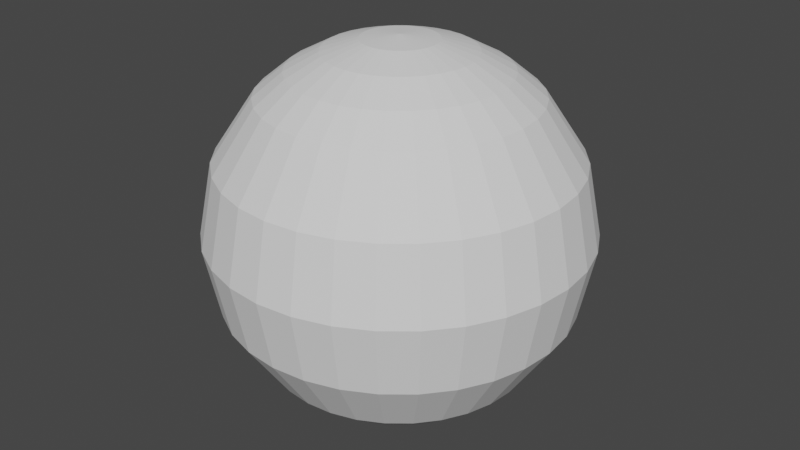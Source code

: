 # Source: untitled.blend  (saved by Blender 3.1.7; exported with 4.5.12 LTS)
import bpy
from mathutils import Matrix  # noqa: F401  (used for matrix-valued properties, if any)

bpy.ops.wm.read_factory_settings(use_empty=True)
scene = bpy.context.scene
scene.name = 'Scene'

# ---- world
world_world = bpy.data.worlds.new('World'); scene.world = world_world
world_world.use_nodes = True; world_world.node_tree.nodes.clear()
_N = world_world.node_tree.nodes; _L = world_world.node_tree.links
n0 = _N.new('ShaderNodeOutputWorld'); n0.name = 'World Output'; n0.location = (300, 300)
n1 = _N.new('ShaderNodeBackground'); n1.name = 'Background'; n1.location = (10, 300)
n1.inputs[0].default_value = (0.05088, 0.05088, 0.05088, 1.0)
_L.new(n1.outputs[0], n0.inputs[0])
n0.is_active_output = True
world_world.color = (0.05088, 0.05088, 0.05088)
world_world.use_sun_shadow = False
world_world.sun_shadow_jitter_overblur = 0.0

# ---- meshes
me_sphere_001 = bpy.data.meshes.new('Sphere.001')
me_sphere_001.from_pydata([(0.0, 0.1951, 0.9808), (0.0, 0.3827, 0.9239), (0.0, 0.5556, 0.8315), (0.0, 0.7071, 0.7071), (0.0, 0.9239, 0.3827), (0.03806, 0.1913, 0.9808), (0.07466, 0.3753, 0.9239), (0.1084, 0.5449, 0.8315), (0.1379, 0.6935, 0.7071), (0.1802, 0.9061, 0.3827), (0.1951, 0.9808, -4.371e-08), (0.07466, 0.1802, 0.9808), (0.1464, 0.3536, 0.9239), (0.2126, 0.5133, 0.8315), (0.2706, 0.6533, 0.7071), (0.3536, 0.8536, 0.3827), (0.3827, 0.9239, -4.371e-08), (0.1084, 0.1622, 0.9808), (0.2126, 0.3182, 0.9239), (0.3087, 0.4619, 0.8315), (0.3928, 0.5879, 0.7071), (0.5133, 0.7682, 0.3827), (0.5556, 0.8315, -4.371e-08), (0.1379, 0.1379, 0.9808), (0.2706, 0.2706, 0.9239), (0.3928, 0.3928, 0.8315), (0.5, 0.5, 0.7071), (0.6533, 0.6533, 0.3827), (0.7071, 0.7071, -4.371e-08), (0.1622, 0.1084, 0.9808), (0.3182, 0.2126, 0.9239), (0.4619, 0.3087, 0.8315), (0.5879, 0.3928, 0.7071), (0.7682, 0.5133, 0.3827), (0.8315, 0.5556, -4.371e-08), (0.1802, 0.07466, 0.9808), (0.3536, 0.1464, 0.9239), (0.5133, 0.2126, 0.8315), (0.6533, 0.2706, 0.7071), (0.8536, 0.3536, 0.3827), (0.9239, 0.3827, -4.371e-08), (0.1913, 0.03806, 0.9808), (0.3753, 0.07466, 0.9239), (0.5449, 0.1084, 0.8315), (0.6935, 0.1379, 0.7071), (0.9061, 0.1802, 0.3827), (0.9808, 0.1951, -4.371e-08), (0.1951, -6.874e-08, 0.9808), (0.3827, -1.209e-07, 0.9239), (0.5556, -1.134e-07, 0.8315), (0.7071, -4.638e-08, 0.7071), (0.9239, -1.658e-08, 0.3827), (1.0, -1.656e-07, -4.371e-08), (0.1913, -0.03806, 0.9808), (0.3753, -0.07466, 0.9239), (0.5449, -0.1084, 0.8315), (0.6935, -0.1379, 0.7071), (0.9061, -0.1802, 0.3827), (0.9808, -0.1951, -4.371e-08), (0.1802, -0.07466, 0.9808), (0.3536, -0.1464, 0.9239), (0.5133, -0.2126, 0.8315), (0.6533, -0.2706, 0.7071), (0.8536, -0.3536, 0.3827), (0.9239, -0.3827, -4.371e-08), (0.1622, -0.1084, 0.9808), (0.3182, -0.2126, 0.9239), (0.4619, -0.3087, 0.8315), (0.5879, -0.3928, 0.7071), (0.7682, -0.5133, 0.3827), (0.8315, -0.5556, -4.371e-08), (0.1379, -0.1379, 0.9808), (0.2706, -0.2706, 0.9239), (0.3928, -0.3928, 0.8315), (0.5, -0.5, 0.7071), (0.6533, -0.6533, 0.3827), (0.7071, -0.7071, -4.371e-08), (0.1084, -0.1622, 0.9808), (0.2126, -0.3182, 0.9239), (0.3087, -0.4619, 0.8315), (0.3928, -0.5879, 0.7071), (0.5133, -0.7682, 0.3827), (0.5556, -0.8315, -4.371e-08), (0.07466, -0.1802, 0.9808), (0.1464, -0.3536, 0.9239), (0.2126, -0.5133, 0.8315), (0.2706, -0.6533, 0.7071), (0.3536, -0.8536, 0.3827), (0.3827, -0.9239, -4.371e-08), (0.03806, -0.1913, 0.9808), (0.07466, -0.3753, 0.9239), (0.1084, -0.5449, 0.8315), (0.1379, -0.6935, 0.7071), (0.1802, -0.9061, 0.3827), (0.1951, -0.9808, -4.371e-08), (2.154e-09, -0.1951, 0.9808), (-2.765e-08, -0.3827, 0.9239), (-6.49e-08, -0.5556, 0.8315), (4.686e-08, -0.7071, 0.7071), (1.706e-08, -0.9239, 0.3827), (-2.661e-07, -1.0, -4.371e-08), (-0.03806, -0.1913, 0.9808), (-0.07466, -0.3753, 0.9239), (-0.1084, -0.5449, 0.8315), (-0.1379, -0.6935, 0.7071), (-0.1802, -0.9061, 0.3827), (-0.1951, -0.9808, -4.371e-08), (-0.07466, -0.1802, 0.9808), (-0.1464, -0.3536, 0.9239), (-0.2126, -0.5133, 0.8315), (-0.2706, -0.6533, 0.7071), (-0.3536, -0.8536, 0.3827), (-0.3827, -0.9239, -4.371e-08), (-0.1084, -0.1622, 0.9808), (-0.2126, -0.3182, 0.9239), (-0.3087, -0.4619, 0.8315), (-0.3928, -0.5879, 0.7071), (-0.5133, -0.7682, 0.3827), (-0.5556, -0.8315, -4.371e-08), (-0.1379, -0.1379, 0.9808), (-0.2706, -0.2706, 0.9239), (-0.3928, -0.3928, 0.8315), (-0.5, -0.5, 0.7071), (-0.6533, -0.6533, 0.3827), (-0.7071, -0.7071, -4.371e-08), (-0.1622, -0.1084, 0.9808), (-0.3182, -0.2126, 0.9239), (-0.4619, -0.3087, 0.8315), (-0.5879, -0.3928, 0.7071), (-0.7682, -0.5133, 0.3827), (-0.8315, -0.5556, -4.371e-08), (-8.077e-08, -1.209e-07, 1.0), (-0.1802, -0.07466, 0.9808), (-0.3536, -0.1464, 0.9239), (-0.5133, -0.2126, 0.8315), (-0.6533, -0.2706, 0.7071), (-0.8536, -0.3536, 0.3827), (-0.9239, -0.3827, -4.371e-08), (-0.1913, -0.03806, 0.9808), (-0.3753, -0.07466, 0.9239), (-0.5449, -0.1084, 0.8315), (-0.6935, -0.1379, 0.7071), (-0.9061, -0.1802, 0.3827), (-0.9808, -0.1951, -4.371e-08), (-0.1951, -7.246e-08, 0.9808), (-0.3827, -4.638e-08, 0.9239), (-0.5556, 5.771e-09, 0.8315), (-0.7071, -9.109e-08, 0.7071), (-0.9239, -1.68e-09, 0.3827), (-1.0, 3.858e-07, -4.371e-08), (-0.1913, 0.03806, 0.9808), (-0.3753, 0.07466, 0.9239), (-0.5449, 0.1084, 0.8315), (-0.6935, 0.1379, 0.7071), (-0.9061, 0.1802, 0.3827), (-0.9808, 0.1951, -4.371e-08), (-0.1802, 0.07466, 0.9808), (-0.3536, 0.1464, 0.9239), (-0.5133, 0.2126, 0.8315), (-0.6533, 0.2706, 0.7071), (-0.8536, 0.3536, 0.3827), (-0.9239, 0.3827, -4.371e-08), (-0.1622, 0.1084, 0.9808), (-0.3182, 0.2126, 0.9239), (-0.4619, 0.3087, 0.8315), (-0.5879, 0.3928, 0.7071), (-0.7682, 0.5133, 0.3827), (-0.8315, 0.5556, -4.371e-08), (-0.1379, 0.1379, 0.9808), (-0.2706, 0.2706, 0.9239), (-0.3928, 0.3928, 0.8315), (-0.5, 0.5, 0.7071), (-0.6533, 0.6533, 0.3827), (-0.7071, 0.7071, -4.371e-08), (-0.1084, 0.1622, 0.9808), (-0.2126, 0.3182, 0.9239), (-0.3087, 0.4619, 0.8315), (-0.3928, 0.5879, 0.7071), (-0.5133, 0.7682, 0.3827), (-0.5556, 0.8315, -4.371e-08), (-0.07466, 0.1802, 0.9808), (-0.1464, 0.3536, 0.9239), (-0.2126, 0.5133, 0.8315), (-0.2706, 0.6533, 0.7071), (-0.3536, 0.8536, 0.3827), (-0.3827, 0.9239, -4.371e-08), (-0.03806, 0.1913, 0.9808), (-0.07466, 0.3753, 0.9239), (-0.1084, 0.5449, 0.8315), (-0.1379, 0.6935, 0.7071), (-0.1802, 0.9061, 0.3827), (-0.1951, 0.9808, -4.371e-08), (5.386e-07, 1.0, -4.371e-08)], [], [(190, 4, 192, 191), (0, 131, 5), (1, 0, 5, 6), (2, 1, 6, 7), (3, 2, 7, 8), (57, 56, 62, 63), (45, 51, 52, 46), (5, 131, 11), (6, 5, 11, 12), (7, 6, 12, 13), (8, 7, 13, 14), (13, 12, 18, 19), (14, 13, 19, 20), (142, 141, 147, 148), (88, 87, 93, 94), (11, 131, 17), (12, 11, 17, 18), (94, 93, 99, 100), (17, 131, 23), (18, 17, 23, 24), (19, 18, 24, 25), (20, 19, 25, 26), (178, 177, 183, 184), (25, 24, 30, 31), (26, 25, 31, 32), (99, 98, 104, 105), (16, 15, 21, 22), (23, 131, 29), (24, 23, 29, 30), (100, 99, 105, 106), (29, 131, 35), (30, 29, 35, 36), (31, 30, 36, 37), (32, 31, 37, 38), (93, 92, 98, 99), (38, 37, 43, 44), (111, 110, 116, 117), (10, 9, 15, 16), (35, 131, 41), (36, 35, 41, 42), (37, 36, 42, 43), (22, 21, 27, 28), (41, 131, 47), (42, 41, 47, 48), (43, 42, 48, 49), (44, 43, 49, 50), (74, 80, 81, 75), (166, 165, 171, 172), (28, 27, 33, 34), (47, 131, 53), (48, 47, 53, 54), (49, 48, 54, 55), (50, 49, 55, 56), (53, 131, 59), (54, 53, 59, 60), (55, 54, 60, 61), (56, 55, 61, 62), (190, 189, 3, 4), (64, 63, 69, 70), (27, 26, 32, 33), (70, 69, 75, 76), (59, 131, 65), (60, 59, 65, 66), (61, 60, 66, 67), (62, 61, 67, 68), (66, 65, 71, 72), (67, 66, 72, 73), (68, 67, 73, 74), (129, 128, 135, 136), (76, 75, 81, 82), (65, 131, 71), (117, 116, 122, 123), (137, 136, 142, 143), (71, 131, 77), (72, 71, 77, 78), (73, 72, 78, 79), (74, 73, 79, 80), (78, 77, 83, 84), (79, 78, 84, 85), (80, 79, 85, 86), (63, 62, 68, 69), (167, 166, 172, 173), (77, 131, 83), (160, 159, 165, 166), (34, 33, 39, 40), (83, 131, 89), (84, 83, 89, 90), (85, 84, 90, 91), (86, 85, 91, 92), (91, 90, 96, 97), (92, 91, 97, 98), (21, 20, 26, 27), (52, 51, 57, 58), (89, 131, 95), (90, 89, 95, 96), (106, 105, 111, 112), (95, 131, 101), (96, 95, 101, 102), (97, 96, 102, 103), (98, 97, 103, 104), (33, 32, 38, 39), (104, 103, 109, 110), (39, 38, 44, 45), (130, 129, 136, 137), (101, 131, 107), (102, 101, 107, 108), (103, 102, 108, 109), (161, 160, 166, 167), (107, 131, 113), (108, 107, 113, 114), (109, 108, 114, 115), (110, 109, 115, 116), (153, 159, 160, 154), (116, 115, 121, 122), (105, 104, 110, 111), (123, 129, 130, 124), (113, 131, 119), (114, 113, 119, 120), (115, 114, 120, 121), (58, 57, 63, 64), (119, 131, 125), (120, 119, 125, 126), (121, 120, 126, 127), (122, 121, 127, 128), (69, 68, 74, 75), (15, 14, 20, 21), (149, 148, 154, 155), (125, 131, 132), (126, 125, 132, 133), (127, 126, 133, 134), (128, 127, 134, 135), (132, 131, 138), (133, 132, 138, 139), (134, 133, 139, 140), (135, 134, 140, 141), (8, 14, 15, 9), (155, 154, 160, 161), (172, 171, 177, 178), (118, 117, 123, 124), (138, 131, 144), (139, 138, 144, 145), (140, 139, 145, 146), (141, 140, 146, 147), (145, 144, 150, 151), (146, 145, 151, 152), (147, 146, 152, 153), (86, 92, 93, 87), (143, 142, 148, 149), (144, 131, 150), (148, 147, 153, 154), (179, 178, 184, 185), (150, 131, 156), (151, 150, 156, 157), (152, 151, 157, 158), (153, 152, 158, 159), (158, 157, 163, 164), (159, 158, 164, 165), (81, 80, 86, 87), (82, 81, 87, 88), (156, 131, 162), (157, 156, 162, 163), (173, 172, 178, 179), (162, 131, 168), (163, 162, 168, 169), (164, 163, 169, 170), (165, 164, 170, 171), (136, 135, 141, 142), (170, 169, 175, 176), (171, 170, 176, 177), (51, 50, 56, 57), (185, 184, 190, 191), (168, 131, 174), (169, 168, 174, 175), (111, 117, 118, 112), (174, 131, 180), (175, 174, 180, 181), (176, 175, 181, 182), (177, 176, 182, 183), (123, 122, 128, 129), (183, 182, 188, 189), (45, 44, 50, 51), (192, 4, 9, 10), (180, 131, 186), (181, 180, 186, 187), (182, 181, 187, 188), (186, 131, 0), (187, 186, 0, 1), (188, 187, 1, 2), (189, 188, 2, 3), (4, 3, 8, 9), (40, 39, 45, 46), (184, 183, 189, 190)])
_uv = me_sphere_001.uv_layers.new(name='UVMap')
_uv.uv.foreach_set('vector', [0.7812, 0.625, 0.75, 0.625, 0.75, 0.5, 0.7812, 0.5, 0.75, 0.9375, 0.7344, 1.0, 0.7188, 0.9375, 0.75, 0.875, 0.75, 0.9375, 0.7188, 0.9375, 0.7188, 0.875, 0.75, 0.8125, 0.75, 0.875, 0.7188, 0.875, 0.7188, 0.8125, 0.75, 0.75, 0.75, 0.8125, 0.7188, 0.8125, 0.7188, 0.75, 0.4688, 0.625, 0.4688, 0.75, 0.4375, 0.75, 0.4375, 0.625, 0.5312, 0.625, 0.5, 0.625, 0.5, 0.5, 0.5312, 0.5, 0.7188, 0.9375, 0.7031, 1.0, 0.6875, 0.9375, 0.7188, 0.875, 0.7188, 0.9375, 0.6875, 0.9375, 0.6875, 0.875, 0.7188, 0.8125, 0.7188, 0.875, 0.6875, 0.875, 0.6875, 0.8125, 0.7188, 0.75, 0.7188, 0.8125, 0.6875, 0.8125, 0.6875, 0.75, 0.6875, 0.8125, 0.6875, 0.875, 0.6562, 0.875, 0.6562, 0.8125, 0.6875, 0.75, 0.6875, 0.8125, 0.6562, 0.8125, 0.6562, 0.75, 0.03125, 0.625, 0.03125, 0.75, 2.98e-08, 0.75, 0.0, 0.625, 0.3125, 0.5, 0.3125, 0.625, 0.2812, 0.625, 0.2812, 0.5, 0.6875, 0.9375, 0.6719, 1.0, 0.6562, 0.9375, 0.6875, 0.875, 0.6875, 0.9375, 0.6562, 0.9375, 0.6562, 0.875, 0.2812, 0.5, 0.2812, 0.625, 0.25, 0.625, 0.25, 0.5, 0.6562, 0.9375, 0.6406, 1.0, 0.625, 0.9375, 0.6562, 0.875, 0.6562, 0.9375, 0.625, 0.9375, 0.625, 0.875, 0.6562, 0.8125, 0.6562, 0.875, 0.625, 0.875, 0.625, 0.8125, 0.6562, 0.75, 0.6562, 0.8125, 0.625, 0.8125, 0.625, 0.75, 0.8438, 0.625, 0.8438, 0.75, 0.8125, 0.75, 0.8125, 0.625, 0.625, 0.8125, 0.625, 0.875, 0.5937, 0.875, 0.5938, 0.8125, 0.625, 0.75, 0.625, 0.8125, 0.5938, 0.8125, 0.5938, 0.75, 0.25, 0.625, 0.25, 0.75, 0.2188, 0.75, 0.2188, 0.625, 0.6875, 0.5, 0.6875, 0.625, 0.6562, 0.625, 0.6562, 0.5, 0.625, 0.9375, 0.6094, 1.0, 0.5937, 0.9375, 0.625, 0.875, 0.625, 0.9375, 0.5937, 0.9375, 0.5937, 0.875, 0.25, 0.5, 0.25, 0.625, 0.2188, 0.625, 0.2187, 0.5, 0.5937, 0.9375, 0.5781, 1.0, 0.5625, 0.9375, 0.5937, 0.875, 0.5937, 0.9375, 0.5625, 0.9375, 0.5625, 0.875, 0.5938, 0.8125, 0.5937, 0.875, 0.5625, 0.875, 0.5625, 0.8125, 0.5938, 0.75, 0.5938, 0.8125, 0.5625, 0.8125, 0.5625, 0.75, 0.2812, 0.625, 0.2812, 0.75, 0.25, 0.75, 0.25, 0.625, 0.5625, 0.75, 0.5625, 0.8125, 0.5312, 0.8125, 0.5312, 0.75, 0.1875, 0.625, 0.1875, 0.75, 0.1563, 0.75, 0.1563, 0.625, 0.7188, 0.5, 0.7188, 0.625, 0.6875, 0.625, 0.6875, 0.5, 0.5625, 0.9375, 0.5469, 1.0, 0.5312, 0.9375, 0.5625, 0.875, 0.5625, 0.9375, 0.5312, 0.9375, 0.5312, 0.875, 0.5625, 0.8125, 0.5625, 0.875, 0.5312, 0.875, 0.5312, 0.8125, 0.6562, 0.5, 0.6562, 0.625, 0.625, 0.625, 0.625, 0.5, 0.5312, 0.9375, 0.5156, 1.0, 0.5, 0.9375, 0.5312, 0.875, 0.5312, 0.9375, 0.5, 0.9375, 0.5, 0.875, 0.5312, 0.8125, 0.5312, 0.875, 0.5, 0.875, 0.5, 0.8125, 0.5312, 0.75, 0.5312, 0.8125, 0.5, 0.8125, 0.5, 0.75, 0.375, 0.75, 0.3438, 0.75, 0.3438, 0.625, 0.375, 0.625, 0.9062, 0.625, 0.9062, 0.75, 0.875, 0.75, 0.875, 0.625, 0.625, 0.5, 0.625, 0.625, 0.5938, 0.625, 0.5938, 0.5, 0.5, 0.9375, 0.4844, 1.0, 0.4687, 0.9375, 0.5, 0.875, 0.5, 0.9375, 0.4687, 0.9375, 0.4687, 0.875, 0.5, 0.8125, 0.5, 0.875, 0.4687, 0.875, 0.4687, 0.8125, 0.5, 0.75, 0.5, 0.8125, 0.4687, 0.8125, 0.4688, 0.75, 0.4687, 0.9375, 0.4531, 1.0, 0.4375, 0.9375, 0.4687, 0.875, 0.4687, 0.9375, 0.4375, 0.9375, 0.4375, 0.875, 0.4687, 0.8125, 0.4687, 0.875, 0.4375, 0.875, 0.4375, 0.8125, 0.4688, 0.75, 0.4687, 0.8125, 0.4375, 0.8125, 0.4375, 0.75, 0.7812, 0.625, 0.7812, 0.75, 0.75, 0.75, 0.75, 0.625, 0.4375, 0.5, 0.4375, 0.625, 0.4062, 0.625, 0.4062, 0.5, 0.625, 0.625, 0.625, 0.75, 0.5938, 0.75, 0.5938, 0.625, 0.4062, 0.5, 0.4062, 0.625, 0.375, 0.625, 0.375, 0.5, 0.4375, 0.9375, 0.4219, 1.0, 0.4062, 0.9375, 0.4375, 0.875, 0.4375, 0.9375, 0.4062, 0.9375, 0.4062, 0.875, 0.4375, 0.8125, 0.4375, 0.875, 0.4062, 0.875, 0.4062, 0.8125, 0.4375, 0.75, 0.4375, 0.8125, 0.4062, 0.8125, 0.4062, 0.75, 0.4062, 0.875, 0.4062, 0.9375, 0.375, 0.9375, 0.375, 0.875, 0.4062, 0.8125, 0.4062, 0.875, 0.375, 0.875, 0.375, 0.8125, 0.4062, 0.75, 0.4062, 0.8125, 0.375, 0.8125, 0.375, 0.75, 0.09375, 0.625, 0.09375, 0.75, 0.0625, 0.75, 0.0625, 0.625, 0.375, 0.5, 0.375, 0.625, 0.3438, 0.625, 0.3437, 0.5, 0.4062, 0.9375, 0.3906, 1.0, 0.375, 0.9375, 0.1563, 0.625, 0.1563, 0.75, 0.125, 0.75, 0.125, 0.625, 0.0625, 0.5, 0.0625, 0.625, 0.03125, 0.625, 0.03125, 0.5, 0.375, 0.9375, 0.3594, 1.0, 0.3437, 0.9375, 0.375, 0.875, 0.375, 0.9375, 0.3437, 0.9375, 0.3438, 0.875, 0.375, 0.8125, 0.375, 0.875, 0.3438, 0.875, 0.3438, 0.8125, 0.375, 0.75, 0.375, 0.8125, 0.3438, 0.8125, 0.3438, 0.75, 0.3438, 0.875, 0.3437, 0.9375, 0.3125, 0.9375, 0.3125, 0.875, 0.3438, 0.8125, 0.3438, 0.875, 0.3125, 0.875, 0.3125, 0.8125, 0.3438, 0.75, 0.3438, 0.8125, 0.3125, 0.8125, 0.3125, 0.75, 0.4375, 0.625, 0.4375, 0.75, 0.4062, 0.75, 0.4062, 0.625, 0.9062, 0.5, 0.9062, 0.625, 0.875, 0.625, 0.875, 0.5, 0.3437, 0.9375, 0.3281, 1.0, 0.3125, 0.9375, 0.9375, 0.625, 0.9375, 0.75, 0.9062, 0.75, 0.9062, 0.625, 0.5938, 0.5, 0.5938, 0.625, 0.5625, 0.625, 0.5625, 0.5, 0.3125, 0.9375, 0.2969, 1.0, 0.2812, 0.9375, 0.3125, 0.875, 0.3125, 0.9375, 0.2812, 0.9375, 0.2812, 0.875, 0.3125, 0.8125, 0.3125, 0.875, 0.2812, 0.875, 0.2812, 0.8125, 0.3125, 0.75, 0.3125, 0.8125, 0.2812, 0.8125, 0.2812, 0.75, 0.2812, 0.8125, 0.2812, 0.875, 0.25, 0.875, 0.25, 0.8125, 0.2812, 0.75, 0.2812, 0.8125, 0.25, 0.8125, 0.25, 0.75, 0.6562, 0.625, 0.6562, 0.75, 0.625, 0.75, 0.625, 0.625, 0.5, 0.5, 0.5, 0.625, 0.4688, 0.625, 0.4687, 0.5, 0.2812, 0.9375, 0.2656, 1.0, 0.25, 0.9375, 0.2812, 0.875, 0.2812, 0.9375, 0.25, 0.9375, 0.25, 0.875, 0.2187, 0.5, 0.2188, 0.625, 0.1875, 0.625, 0.1875, 0.5, 0.25, 0.9375, 0.2344, 1.0, 0.2188, 0.9375, 0.25, 0.875, 0.25, 0.9375, 0.2188, 0.9375, 0.2188, 0.875, 0.25, 0.8125, 0.25, 0.875, 0.2188, 0.875, 0.2188, 0.8125, 0.25, 0.75, 0.25, 0.8125, 0.2188, 0.8125, 0.2188, 0.75, 0.5938, 0.625, 0.5938, 0.75, 0.5625, 0.75, 0.5625, 0.625, 0.2188, 0.75, 0.2188, 0.8125, 0.1875, 0.8125, 0.1875, 0.75, 0.5625, 0.625, 0.5625, 0.75, 0.5312, 0.75, 0.5312, 0.625, 0.09375, 0.5, 0.09375, 0.625, 0.0625, 0.625, 0.0625, 0.5, 0.2188, 0.9375, 0.2031, 1.0, 0.1875, 0.9375, 0.2188, 0.875, 0.2188, 0.9375, 0.1875, 0.9375, 0.1875, 0.875, 0.2188, 0.8125, 0.2188, 0.875, 0.1875, 0.875, 0.1875, 0.8125, 0.9375, 0.5, 0.9375, 0.625, 0.9062, 0.625, 0.9062, 0.5, 0.1875, 0.9375, 0.1719, 1.0, 0.1563, 0.9375, 0.1875, 0.875, 0.1875, 0.9375, 0.1563, 0.9375, 0.1563, 0.875, 0.1875, 0.8125, 0.1875, 0.875, 0.1563, 0.875, 0.1562, 0.8125, 0.1875, 0.75, 0.1875, 0.8125, 0.1562, 0.8125, 0.1563, 0.75, 0.9688, 0.75, 0.9375, 0.75, 0.9375, 0.625, 0.9688, 0.625, 0.1563, 0.75, 0.1562, 0.8125, 0.125, 0.8125, 0.125, 0.75, 0.2188, 0.625, 0.2188, 0.75, 0.1875, 0.75, 0.1875, 0.625, 0.125, 0.625, 0.09375, 0.625, 0.09375, 0.5, 0.125, 0.5, 0.1563, 0.9375, 0.1406, 1.0, 0.125, 0.9375, 0.1563, 0.875, 0.1563, 0.9375, 0.125, 0.9375, 0.125, 0.875, 0.1562, 0.8125, 0.1563, 0.875, 0.125, 0.875, 0.125, 0.8125, 0.4687, 0.5, 0.4688, 0.625, 0.4375, 0.625, 0.4375, 0.5, 0.125, 0.9375, 0.1094, 1.0, 0.09375, 0.9375, 0.125, 0.875, 0.125, 0.9375, 0.09375, 0.9375, 0.09375, 0.875, 0.125, 0.8125, 0.125, 0.875, 0.09375, 0.875, 0.09375, 0.8125, 0.125, 0.75, 0.125, 0.8125, 0.09375, 0.8125, 0.09375, 0.75, 0.4062, 0.625, 0.4062, 0.75, 0.375, 0.75, 0.375, 0.625, 0.6875, 0.625, 0.6875, 0.75, 0.6562, 0.75, 0.6562, 0.625, 1.0, 0.5, 1.0, 0.625, 0.9688, 0.625, 0.9687, 0.5, 0.09375, 0.9375, 0.07813, 1.0, 0.0625, 0.9375, 0.09375, 0.875, 0.09375, 0.9375, 0.0625, 0.9375, 0.0625, 0.875, 0.09375, 0.8125, 0.09375, 0.875, 0.0625, 0.875, 0.0625, 0.8125, 0.09375, 0.75, 0.09375, 0.8125, 0.0625, 0.8125, 0.0625, 0.75, 0.0625, 0.9375, 0.04688, 1.0, 0.03125, 0.9375, 0.0625, 0.875, 0.0625, 0.9375, 0.03125, 0.9375, 0.03125, 0.875, 0.0625, 0.8125, 0.0625, 0.875, 0.03125, 0.875, 0.03125, 0.8125, 0.0625, 0.75, 0.0625, 0.8125, 0.03125, 0.8125, 0.03125, 0.75, 0.7188, 0.75, 0.6875, 0.75, 0.6875, 0.625, 0.7188, 0.625, 0.9687, 0.5, 0.9688, 0.625, 0.9375, 0.625, 0.9375, 0.5, 0.875, 0.625, 0.875, 0.75, 0.8438, 0.75, 0.8438, 0.625, 0.1562, 0.5, 0.1563, 0.625, 0.125, 0.625, 0.125, 0.5, 0.03125, 0.9375, 0.01563, 1.0, 8.941e-08, 0.9375, 0.03125, 0.875, 0.03125, 0.9375, 8.941e-08, 0.9375, 2.98e-08, 0.875, 0.03125, 0.8125, 0.03125, 0.875, 2.98e-08, 0.875, 0.0, 0.8125, 0.03125, 0.75, 0.03125, 0.8125, 0.0, 0.8125, 2.98e-08, 0.75, 1.0, 0.875, 1.0, 0.9375, 0.9688, 0.9375, 0.9688, 0.875, 1.0, 0.8125, 1.0, 0.875, 0.9688, 0.875, 0.9688, 0.8125, 1.0, 0.75, 1.0, 0.8125, 0.9688, 0.8125, 0.9688, 0.75, 0.3125, 0.75, 0.2812, 0.75, 0.2812, 0.625, 0.3125, 0.625, 0.03125, 0.5, 0.03125, 0.625, 0.0, 0.625, 0.0, 0.5, 1.0, 0.9375, 0.9844, 1.0, 0.9688, 0.9375, 1.0, 0.625, 1.0, 0.75, 0.9688, 0.75, 0.9688, 0.625, 0.8437, 0.5, 0.8438, 0.625, 0.8125, 0.625, 0.8125, 0.5, 0.9688, 0.9375, 0.9531, 1.0, 0.9375, 0.9375, 0.9688, 0.875, 0.9688, 0.9375, 0.9375, 0.9375, 0.9375, 0.875, 0.9688, 0.8125, 0.9688, 0.875, 0.9375, 0.875, 0.9375, 0.8125, 0.9688, 0.75, 0.9688, 0.8125, 0.9375, 0.8125, 0.9375, 0.75, 0.9375, 0.8125, 0.9375, 0.875, 0.9062, 0.875, 0.9062, 0.8125, 0.9375, 0.75, 0.9375, 0.8125, 0.9062, 0.8125, 0.9062, 0.75, 0.3438, 0.625, 0.3438, 0.75, 0.3125, 0.75, 0.3125, 0.625, 0.3437, 0.5, 0.3438, 0.625, 0.3125, 0.625, 0.3125, 0.5, 0.9375, 0.9375, 0.9219, 1.0, 0.9062, 0.9375, 0.9375, 0.875, 0.9375, 0.9375, 0.9062, 0.9375, 0.9062, 0.875, 0.875, 0.5, 0.875, 0.625, 0.8438, 0.625, 0.8437, 0.5, 0.9062, 0.9375, 0.8906, 1.0, 0.875, 0.9375, 0.9062, 0.875, 0.9062, 0.9375, 0.875, 0.9375, 0.875, 0.875, 0.9062, 0.8125, 0.9062, 0.875, 0.875, 0.875, 0.875, 0.8125, 0.9062, 0.75, 0.9062, 0.8125, 0.875, 0.8125, 0.875, 0.75, 0.0625, 0.625, 0.0625, 0.75, 0.03125, 0.75, 0.03125, 0.625, 0.875, 0.8125, 0.875, 0.875, 0.8438, 0.875, 0.8438, 0.8125, 0.875, 0.75, 0.875, 0.8125, 0.8438, 0.8125, 0.8438, 0.75, 0.5, 0.625, 0.5, 0.75, 0.4688, 0.75, 0.4688, 0.625, 0.8125, 0.5, 0.8125, 0.625, 0.7812, 0.625, 0.7812, 0.5, 0.875, 0.9375, 0.8594, 1.0, 0.8438, 0.9375, 0.875, 0.875, 0.875, 0.9375, 0.8438, 0.9375, 0.8438, 0.875, 0.1875, 0.625, 0.1563, 0.625, 0.1562, 0.5, 0.1875, 0.5, 0.8438, 0.9375, 0.8281, 1.0, 0.8125, 0.9375, 0.8438, 0.875, 0.8438, 0.9375, 0.8125, 0.9375, 0.8125, 0.875, 0.8438, 0.8125, 0.8438, 0.875, 0.8125, 0.875, 0.8125, 0.8125, 0.8438, 0.75, 0.8438, 0.8125, 0.8125, 0.8125, 0.8125, 0.75, 0.125, 0.625, 0.125, 0.75, 0.09375, 0.75, 0.09375, 0.625, 0.8125, 0.75, 0.8125, 0.8125, 0.7812, 0.8125, 0.7812, 0.75, 0.5312, 0.625, 0.5312, 0.75, 0.5, 0.75, 0.5, 0.625, 0.75, 0.5, 0.75, 0.625, 0.7188, 0.625, 0.7188, 0.5, 0.8125, 0.9375, 0.7969, 1.0, 0.7812, 0.9375, 0.8125, 0.875, 0.8125, 0.9375, 0.7812, 0.9375, 0.7812, 0.875, 0.8125, 0.8125, 0.8125, 0.875, 0.7812, 0.875, 0.7812, 0.8125, 0.7812, 0.9375, 0.7656, 1.0, 0.75, 0.9375, 0.7812, 0.875, 0.7812, 0.9375, 0.75, 0.9375, 0.75, 0.875, 0.7812, 0.8125, 0.7812, 0.875, 0.75, 0.875, 0.75, 0.8125, 0.7812, 0.75, 0.7812, 0.8125, 0.75, 0.8125, 0.75, 0.75, 0.75, 0.625, 0.75, 0.75, 0.7188, 0.75, 0.7188, 0.625, 0.5625, 0.5, 0.5625, 0.625, 0.5312, 0.625, 0.5312, 0.5, 0.8125, 0.625, 0.8125, 0.75, 0.7812, 0.75, 0.7812, 0.625])
me_sphere_001.use_remesh_fix_poles = True
me_sphere_001.use_remesh_preserve_attributes = False
me_sphere_001.update()

# ---- objects
ob_sphere = bpy.data.objects.new('Sphere', me_sphere_001)

# ---- transforms, parenting, visibility, modifiers, constraints
ob_sphere.location = (0.0, 0.0, 0.0)
_m = ob_sphere.modifiers.new('Mirror', 'MIRROR')
_m.use_axis = (False, False, True)

# ---- collection membership
scene.collection.objects.link(ob_sphere)

# ---- scene / render settings (as saved in the file)
scene.frame_start = 1; scene.frame_end = 250; scene.frame_set(1)
scene.render.engine = 'BLENDER_EEVEE_NEXT'
scene.cycles.sampling_pattern = 'TABULATED_SOBOL'
scene.cycles.use_light_tree = False
scene.view_settings.view_transform = 'Filmic'
bpy.context.view_layer.update()

# ---- added for rendering (the .blend has no active camera and no usable light): camera, sun
cam_auto = bpy.data.cameras.new('AutoCamera')
cam_auto.lens = 50.0
cam_auto.sensor_width = 36.0
cam_auto.clip_end = 1000.0
ob_auto_camera = bpy.data.objects.new('AutoCamera', cam_auto)
scene.collection.objects.link(ob_auto_camera)
ob_auto_camera.location = (3.20507, -3.84608, 2.56406)
ob_auto_camera.rotation_euler = (1.09748, -7.21219e-08, 0.694738)
scene.camera = ob_auto_camera
light_auto_sun = bpy.data.lights.new('AutoSun', 'SUN')
light_auto_sun.energy = 3.0
light_auto_sun.angle = 0.0523599
ob_auto_sun = bpy.data.objects.new('AutoSun', light_auto_sun)
scene.collection.objects.link(ob_auto_sun)
ob_auto_sun.rotation_euler = (0.872665, 0.174533, 0.523599)
bpy.context.view_layer.update()
